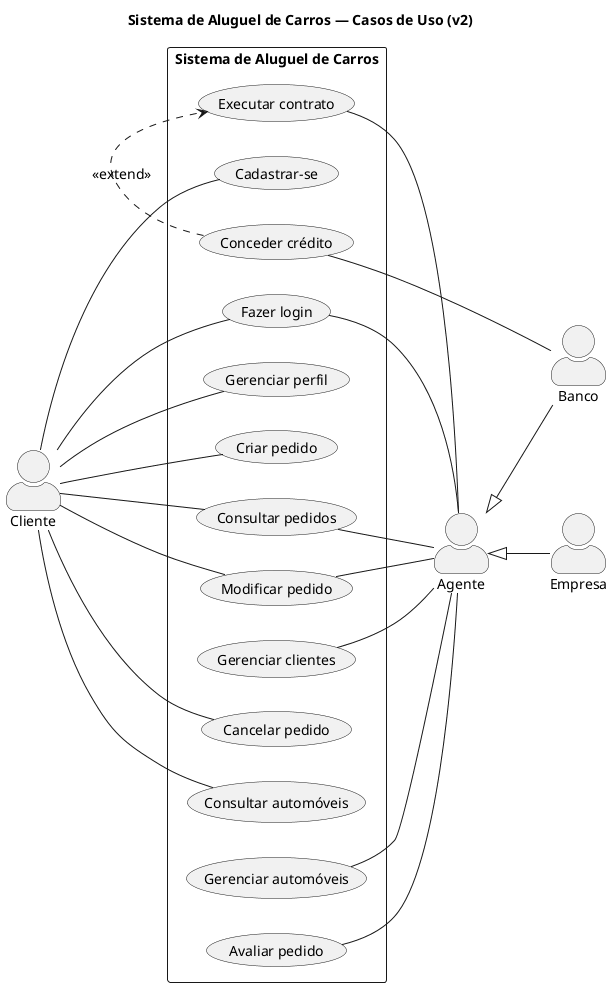

The diagram above was rendered by PlantUML. Its source (embedded in the PNG):
@startuml casos-de-uso
title Sistema de Aluguel de Carros — Casos de Uso (v2)
left to right direction
skinparam actorStyle awesome
skinparam packageStyle rectangle
skinparam shadowing false
skinparam defaultFontSize 14

actor Cliente
actor Agente
actor Empresa
actor Banco

Agente <|-- Empresa
Agente <|-- Banco

rectangle "Sistema de Aluguel de Carros" {
  usecase "Cadastrar-se" as UC01
  usecase "Fazer login" as UC02
  usecase "Gerenciar perfil" as UC03
  usecase "Criar pedido" as UC04
  usecase "Consultar pedidos" as UC05
  usecase "Modificar pedido" as UC06
  usecase "Cancelar pedido" as UC07
  usecase "Gerenciar clientes" as UC08
  usecase "Gerenciar automóveis" as UC09
  usecase "Consultar automóveis" as UC13
  usecase "Avaliar pedido" as UC10
  usecase "Executar contrato" as UC11
  usecase "Conceder crédito" as UC12
}

Cliente -- UC01
Cliente -- UC02
Cliente -- UC03
Cliente -- UC04
Cliente -- UC05
Cliente -- UC06
Cliente -- UC07
Cliente -- UC13

UC02 -- Agente
UC05 -- Agente
UC06 -- Agente
UC08 -- Agente
UC09 -- Agente
UC10 -- Agente
UC11 -- Agente

UC12 -- Banco
UC12 .> UC11 : <<extend>>
@enduml